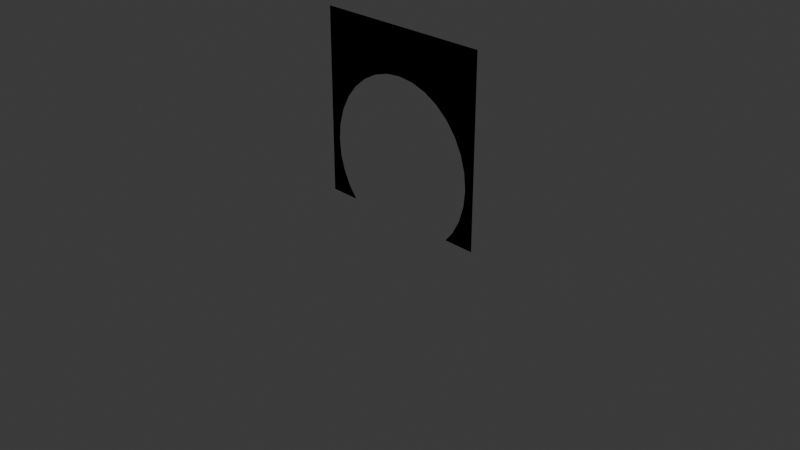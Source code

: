 # Source: door_wall.blend  (saved by Blender 5.1.30; exported with 4.5.12 LTS)
import bpy
from mathutils import Matrix  # noqa: F401  (used for matrix-valued properties, if any)

bpy.ops.wm.read_factory_settings(use_empty=True)
scene = bpy.context.scene
scene.name = 'Scene'

# ---- collections
col_collection = bpy.data.collections.new('Collection'); scene.collection.children.link(col_collection)

# ---- world
world_world = bpy.data.worlds.new('World'); scene.world = world_world
world_world.use_nodes = True; world_world.node_tree.nodes.clear()
_N = world_world.node_tree.nodes; _L = world_world.node_tree.links
n0 = _N.new('ShaderNodeOutputWorld'); n0.name = 'World Output'; n0.location = (200, 100)
n1 = _N.new('ShaderNodeBackground'); n1.name = 'Background'; n1.location = (-200, 100)
n1.inputs[0].default_value = (0.05088, 0.05088, 0.05088, 1.0)
_L.new(n1.outputs[0], n0.inputs[0])
n0.is_active_output = True
world_world.color = (0.05088, 0.05088, 0.05088)
world_world.sun_shadow_jitter_overblur = 0.0

# ---- cameras
cam_camera = bpy.data.cameras.new('Camera')
cam_camera.clip_end = 100.0
cam_camera.ortho_scale = 7.314

# ---- lights
light_light = bpy.data.lights.new('Light', 'POINT')
light_light.energy = 1000.0
light_light.shadow_soft_size = 0.1

# ---- meshes
me_cube_001 = bpy.data.meshes.new('Cube.001')
me_cube_001.from_pydata([(-1.0, -1.0, -1.0), (-1.0, -1.0, 1.0), (-1.0, 1.0, -1.0), (-1.0, 1.0, 1.0), (1.0, -1.0, -1.0), (1.0, -1.0, 1.0), (1.0, 1.0, -1.0), (1.0, 1.0, 1.0), (-0.9, 1.0, -0.39), (-0.8827, 1.0, -0.5656), (-0.8827, 1.0, -0.2144), (-0.7483, 1.0, 0.11), (-0.8315, 1.0, -0.7344), (-0.8315, 1.0, -0.04558), (-0.3444, 1.0, 0.4415), (-0.5, 1.0, 0.3583), (0.0, 1.0, 0.51), (0.3444, 1.0, 0.4415), (0.1756, 1.0, 0.4927), (-0.1756, 1.0, 0.4927), (-0.6364, 1.0, 0.2464), (-0.6581, 1.0, -1.0), (-0.7483, 1.0, -0.89), (0.5, 1.0, 0.3583), (0.6364, 1.0, 0.2464), (0.6581, 1.0, -1.0), (0.8315, 1.0, -0.04558), (0.9, 1.0, -0.39), (0.8827, 1.0, -0.5656), (0.8827, 1.0, -0.2144), (0.7483, 1.0, -0.89), (0.8315, 1.0, -0.7344), (0.7483, 1.0, 0.11), (-0.3444, -1.0, 0.4415), (-0.1756, -1.0, 0.4927), (0.0, -1.0, 0.51), (0.1756, -1.0, 0.4927), (0.5, -1.0, 0.3583), (0.3444, -1.0, 0.4415), (0.7483, -1.0, 0.11), (0.8315, -1.0, -0.7344), (0.9, -1.0, -0.39), (0.8827, -1.0, -0.5656), (0.8827, -1.0, -0.2144), (0.8315, -1.0, -0.04558), (0.6364, -1.0, 0.2464), (-0.9, -1.0, -0.39), (-0.8827, -1.0, -0.5656), (-0.8827, -1.0, -0.2144), (-0.8315, -1.0, -0.7344), (-0.8315, -1.0, -0.04558), (-0.7483, -1.0, -0.89), (-0.6364, -1.0, 0.2464), (0.7483, -1.0, -0.89), (0.6581, -1.0, -1.0), (-0.6581, -1.0, -1.0), (-0.5, -1.0, 0.3583), (-0.7483, -1.0, 0.11)], [], [(1, 2, 0), (7, 18, 16), (7, 4, 6), (1, 34, 35), (6, 54, 25), (2, 55, 0), (3, 5, 7), (18, 35, 16), (17, 36, 18), (23, 38, 17), (24, 37, 23), (24, 39, 45), (32, 44, 39), (26, 43, 44), (29, 41, 43), (27, 42, 41), (28, 40, 42), (30, 40, 31), (53, 25, 54), (22, 55, 21), (12, 51, 22), (9, 49, 12), (8, 47, 9), (10, 46, 8), (13, 48, 10), (11, 50, 13), (20, 57, 11), (15, 52, 20), (14, 56, 15), (19, 33, 14), (16, 34, 19), (1, 3, 2), (22, 21, 2), (6, 25, 30), (6, 30, 31), (12, 22, 2), (9, 12, 2), (6, 31, 28), (6, 28, 27), (8, 9, 2), (10, 8, 3), (8, 2, 3), (7, 6, 27), (7, 27, 29), (13, 10, 3), (7, 29, 26), (7, 26, 32), (11, 13, 3), (20, 11, 3), (7, 32, 24), (7, 24, 23), (15, 20, 3), (14, 15, 3), (7, 23, 17), (7, 17, 18), (14, 3, 19), (3, 7, 16), (19, 3, 16), (7, 5, 4), (53, 54, 4), (0, 55, 51), (0, 51, 49), (40, 53, 4), (42, 40, 4), (0, 49, 47), (0, 47, 46), (41, 42, 4), (43, 41, 5), (41, 4, 5), (1, 0, 46), (1, 46, 48), (44, 43, 5), (1, 48, 50), (1, 50, 57), (39, 44, 5), (45, 39, 5), (1, 57, 52), (1, 52, 56), (37, 45, 5), (38, 37, 5), (1, 56, 33), (1, 33, 34), (38, 5, 36), (5, 1, 35), (36, 5, 35), (6, 4, 54), (2, 21, 55), (3, 1, 5), (18, 36, 35), (17, 38, 36), (23, 37, 38), (24, 45, 37), (24, 32, 39), (32, 26, 44), (26, 29, 43), (29, 27, 41), (27, 28, 42), (28, 31, 40), (30, 53, 40), (53, 30, 25), (22, 51, 55), (12, 49, 51), (9, 47, 49), (8, 46, 47), (10, 48, 46), (13, 50, 48), (11, 57, 50), (20, 52, 57), (15, 56, 52), (14, 33, 56), (19, 34, 33), (16, 35, 34)])
_uv = me_cube_001.uv_layers.new(name='UVMap')
_uv.uv.foreach_set('vector', [1.0, 1.0, 1.0, 0.0, 1.0, 0.0, 0.0, 1.0, 0.4122, 0.7464, 0.5, 0.755, 0.0, 1.0, 0.0, 0.0, 0.0, 0.0, 1.0, 1.0, 0.5878, 0.7464, 0.5, 0.755, 0.0, 0.0, 0.171, 0.0, 0.171, 0.0, 1.0, 0.0, 0.829, 0.0, 1.0, 0.0, 1.0, 1.0, 0.0, 1.0, 0.0, 1.0, 0.4122, 0.7464, 0.5, 0.755, 0.5, 0.755, 0.3278, 0.7207, 0.4122, 0.7464, 0.4122, 0.7464, 0.25, 0.6792, 0.3278, 0.7207, 0.3278, 0.7207, 0.1818, 0.6232, 0.25, 0.6792, 0.25, 0.6792, 0.1818, 0.6232, 0.1258, 0.555, 0.1818, 0.6232, 0.1258, 0.555, 0.08425, 0.4772, 0.1258, 0.555, 0.08425, 0.4772, 0.05865, 0.3928, 0.08425, 0.4772, 0.05865, 0.3928, 0.05, 0.305, 0.05865, 0.3928, 0.05, 0.305, 0.05865, 0.2172, 0.05, 0.305, 0.05865, 0.2172, 0.08425, 0.1328, 0.05865, 0.2172, 0.1258, 0.05499, 0.08425, 0.1328, 0.08425, 0.1328, 0.1258, 0.05499, 0.171, 0.0, 0.171, 0.0, 0.8742, 0.05499, 0.829, 0.0, 0.829, 0.0, 0.9157, 0.1328, 0.8742, 0.05499, 0.8742, 0.05499, 0.9414, 0.2172, 0.9157, 0.1328, 0.9157, 0.1328, 0.95, 0.305, 0.9414, 0.2172, 0.9414, 0.2172, 0.9414, 0.3928, 0.95, 0.305, 0.95, 0.305, 0.9157, 0.4772, 0.9414, 0.3928, 0.9414, 0.3928, 0.8742, 0.555, 0.9157, 0.4772, 0.9157, 0.4772, 0.8182, 0.6232, 0.8742, 0.555, 0.8742, 0.555, 0.75, 0.6792, 0.8182, 0.6232, 0.8182, 0.6232, 0.6722, 0.7207, 0.75, 0.6792, 0.75, 0.6792, 0.5878, 0.7464, 0.6722, 0.7207, 0.6722, 0.7207, 0.5, 0.755, 0.5878, 0.7464, 0.5878, 0.7464, 1.0, 1.0, 1.0, 1.0, 1.0, 0.0, 0.8742, 0.05499, 0.829, 0.0, 1.0, 0.0, 0.0, 0.0, 0.171, 0.0, 0.1258, 0.05499, 0.0, 0.0, 0.1258, 0.05499, 0.08425, 0.1328, 0.9157, 0.1328, 0.8742, 0.05499, 1.0, 0.0, 0.9414, 0.2172, 0.9157, 0.1328, 1.0, 0.0, 0.0, 0.0, 0.08425, 0.1328, 0.05865, 0.2172, 0.0, 0.0, 0.05865, 0.2172, 0.05, 0.305, 0.95, 0.305, 0.9414, 0.2172, 1.0, 0.0, 0.9414, 0.3928, 0.95, 0.305, 1.0, 1.0, 0.95, 0.305, 1.0, 0.0, 1.0, 1.0, 0.0, 1.0, 0.0, 0.0, 0.05, 0.305, 0.0, 1.0, 0.05, 0.305, 0.05865, 0.3928, 0.9157, 0.4772, 0.9414, 0.3928, 1.0, 1.0, 0.0, 1.0, 0.05865, 0.3928, 0.08425, 0.4772, 0.0, 1.0, 0.08425, 0.4772, 0.1258, 0.555, 0.8742, 0.555, 0.9157, 0.4772, 1.0, 1.0, 0.8182, 0.6232, 0.8742, 0.555, 1.0, 1.0, 0.0, 1.0, 0.1258, 0.555, 0.1818, 0.6232, 0.0, 1.0, 0.1818, 0.6232, 0.25, 0.6792, 0.75, 0.6792, 0.8182, 0.6232, 1.0, 1.0, 0.6722, 0.7207, 0.75, 0.6792, 1.0, 1.0, 0.0, 1.0, 0.25, 0.6792, 0.3278, 0.7207, 0.0, 1.0, 0.3278, 0.7207, 0.4122, 0.7464, 0.6722, 0.7207, 1.0, 1.0, 0.5878, 0.7464, 1.0, 1.0, 0.0, 1.0, 0.5, 0.755, 0.5878, 0.7464, 1.0, 1.0, 0.5, 0.755, 0.0, 1.0, 0.0, 1.0, 0.0, 0.0, 0.1258, 0.05499, 0.171, 0.0, 0.0, 0.0, 1.0, 0.0, 0.829, 0.0, 0.8742, 0.05499, 1.0, 0.0, 0.8742, 0.05499, 0.9157, 0.1328, 0.08425, 0.1328, 0.1258, 0.05499, 0.0, 0.0, 0.05865, 0.2172, 0.08425, 0.1328, 0.0, 0.0, 1.0, 0.0, 0.9157, 0.1328, 0.9414, 0.2172, 1.0, 0.0, 0.9414, 0.2172, 0.95, 0.305, 0.05, 0.305, 0.05865, 0.2172, 0.0, 0.0, 0.05865, 0.3928, 0.05, 0.305, 0.0, 1.0, 0.05, 0.305, 0.0, 0.0, 0.0, 1.0, 1.0, 1.0, 1.0, 0.0, 0.95, 0.305, 1.0, 1.0, 0.95, 0.305, 0.9414, 0.3928, 0.08425, 0.4772, 0.05865, 0.3928, 0.0, 1.0, 1.0, 1.0, 0.9414, 0.3928, 0.9157, 0.4772, 1.0, 1.0, 0.9157, 0.4772, 0.8742, 0.555, 0.1258, 0.555, 0.08425, 0.4772, 0.0, 1.0, 0.1818, 0.6232, 0.1258, 0.555, 0.0, 1.0, 1.0, 1.0, 0.8742, 0.555, 0.8182, 0.6232, 1.0, 1.0, 0.8182, 0.6232, 0.75, 0.6792, 0.25, 0.6792, 0.1818, 0.6232, 0.0, 1.0, 0.3278, 0.7207, 0.25, 0.6792, 0.0, 1.0, 1.0, 1.0, 0.75, 0.6792, 0.6722, 0.7207, 1.0, 1.0, 0.6722, 0.7207, 0.5878, 0.7464, 0.3278, 0.7207, 0.0, 1.0, 0.4122, 0.7464, 0.0, 1.0, 1.0, 1.0, 0.5, 0.755, 0.4122, 0.7464, 0.0, 1.0, 0.5, 0.755, 0.0, 0.0, 0.0, 0.0, 0.171, 0.0, 1.0, 0.0, 0.829, 0.0, 0.829, 0.0, 1.0, 1.0, 1.0, 1.0, 0.0, 1.0, 0.4122, 0.7464, 0.4122, 0.7464, 0.5, 0.755, 0.3278, 0.7207, 0.3278, 0.7207, 0.4122, 0.7464, 0.25, 0.6792, 0.25, 0.6792, 0.3278, 0.7207, 0.1818, 0.6232, 0.1818, 0.6232, 0.25, 0.6792, 0.1818, 0.6232, 0.1258, 0.555, 0.1258, 0.555, 0.1258, 0.555, 0.08425, 0.4772, 0.08425, 0.4772, 0.08425, 0.4772, 0.05865, 0.3928, 0.05865, 0.3928, 0.05865, 0.3928, 0.05, 0.305, 0.05, 0.305, 0.05, 0.305, 0.05865, 0.2172, 0.05865, 0.2172, 0.05865, 0.2172, 0.08425, 0.1328, 0.08425, 0.1328, 0.1258, 0.05499, 0.1258, 0.05499, 0.08425, 0.1328, 0.1258, 0.05499, 0.1258, 0.05499, 0.171, 0.0, 0.8742, 0.05499, 0.8742, 0.05499, 0.829, 0.0, 0.9157, 0.1328, 0.9157, 0.1328, 0.8742, 0.05499, 0.9414, 0.2172, 0.9414, 0.2172, 0.9157, 0.1328, 0.95, 0.305, 0.95, 0.305, 0.9414, 0.2172, 0.9414, 0.3928, 0.9414, 0.3928, 0.95, 0.305, 0.9157, 0.4772, 0.9157, 0.4772, 0.9414, 0.3928, 0.8742, 0.555, 0.8742, 0.555, 0.9157, 0.4772, 0.8182, 0.6232, 0.8182, 0.6232, 0.8742, 0.555, 0.75, 0.6792, 0.75, 0.6792, 0.8182, 0.6232, 0.6722, 0.7207, 0.6722, 0.7207, 0.75, 0.6792, 0.5878, 0.7464, 0.5878, 0.7464, 0.6722, 0.7207, 0.5, 0.755, 0.5, 0.755, 0.5878, 0.7464])
me_cube_001.materials.append(None)
me_cube_001.update()

# ---- objects
ob_light = bpy.data.objects.new('Light', light_light)
ob_camera = bpy.data.objects.new('Camera', cam_camera)
ob_door_wall = bpy.data.objects.new('door_wall', me_cube_001)

# ---- transforms, parenting, visibility, modifiers, constraints
ob_light.location = (4.076, 1.005, 5.904)
ob_light.rotation_euler = (0.6503, 0.05522, 1.866)
ob_light.lock_rotations_4d = False
ob_light.empty_display_type = 'ARROWS'
ob_light.color = (0.0, 0.0, 0.0, 0.0)
ob_light.lineart.crease_threshold = 0.0
ob_camera.location = (7.359, -6.926, 4.958)
ob_camera.rotation_euler = (1.109, 0.0, 0.8149)
ob_camera.lock_rotations_4d = False
ob_camera.empty_display_type = 'ARROWS'
ob_camera.color = (0.0, 0.0, 0.0, 0.0)
ob_camera.display_type = 'WIRE'
ob_camera.lineart.crease_threshold = 0.0
ob_door_wall.location = (0.0, 0.0, 1.0)
ob_door_wall.scale = (1.0, 0.0, 1.0)

# ---- collection membership
col_collection.objects.link(ob_light)
col_collection.objects.link(ob_camera)
col_collection.objects.link(ob_door_wall)

# ---- scene / render settings (as saved in the file)
scene.camera = ob_camera
scene.frame_start = 1; scene.frame_end = 250; scene.frame_set(1)
scene.render.engine = 'BLENDER_EEVEE_NEXT'
scene.render.bake_bias = 0.0
scene.render.bake_samples = 0
scene.cycles.sampling_pattern = 'TABULATED_SOBOL'
scene.eevee.use_volume_custom_range = False
bpy.context.view_layer.update()
